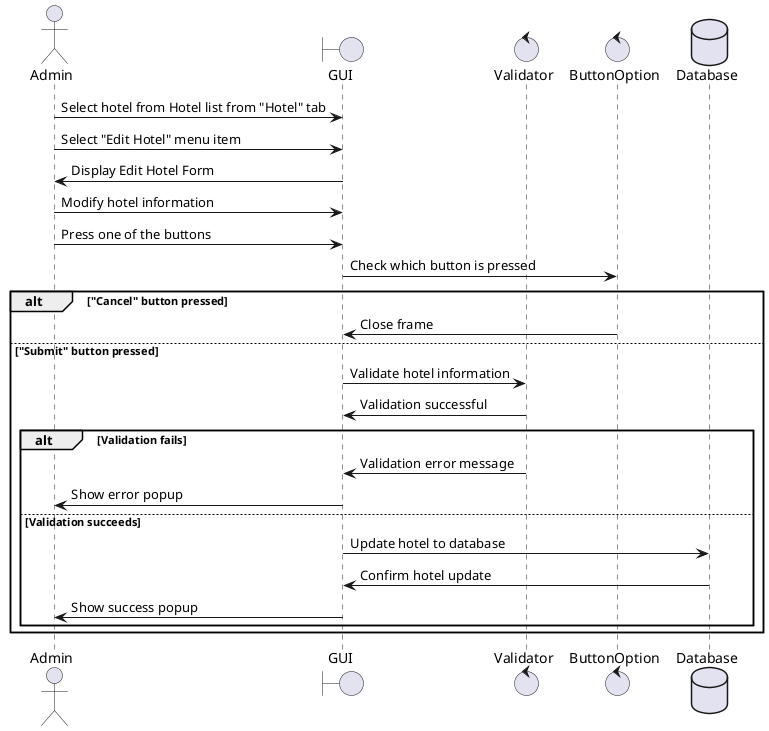

The diagram above was rendered by PlantUML. Its source (embedded in the PNG):
@startuml hotel-edit

actor Admin as A
boundary GUI as G
control Validator as V
control ButtonOption as O
database Database as D

A -> G : Select hotel from Hotel list from "Hotel" tab
A -> G : Select "Edit Hotel" menu item
G -> A : Display Edit Hotel Form
A -> G : Modify hotel information
A -> G : Press one of the buttons
G -> O : Check which button is pressed
alt "Cancel" button pressed
    O -> G : Close frame
else "Submit" button pressed
    G -> V : Validate hotel information
    V -> G : Validation successful
    alt Validation fails
        V -> G : Validation error message
        G -> A : Show error popup
    else Validation succeeds
        G -> D : Update hotel to database
        D -> G : Confirm hotel update
        G -> A : Show success popup
    end
end

@enduml